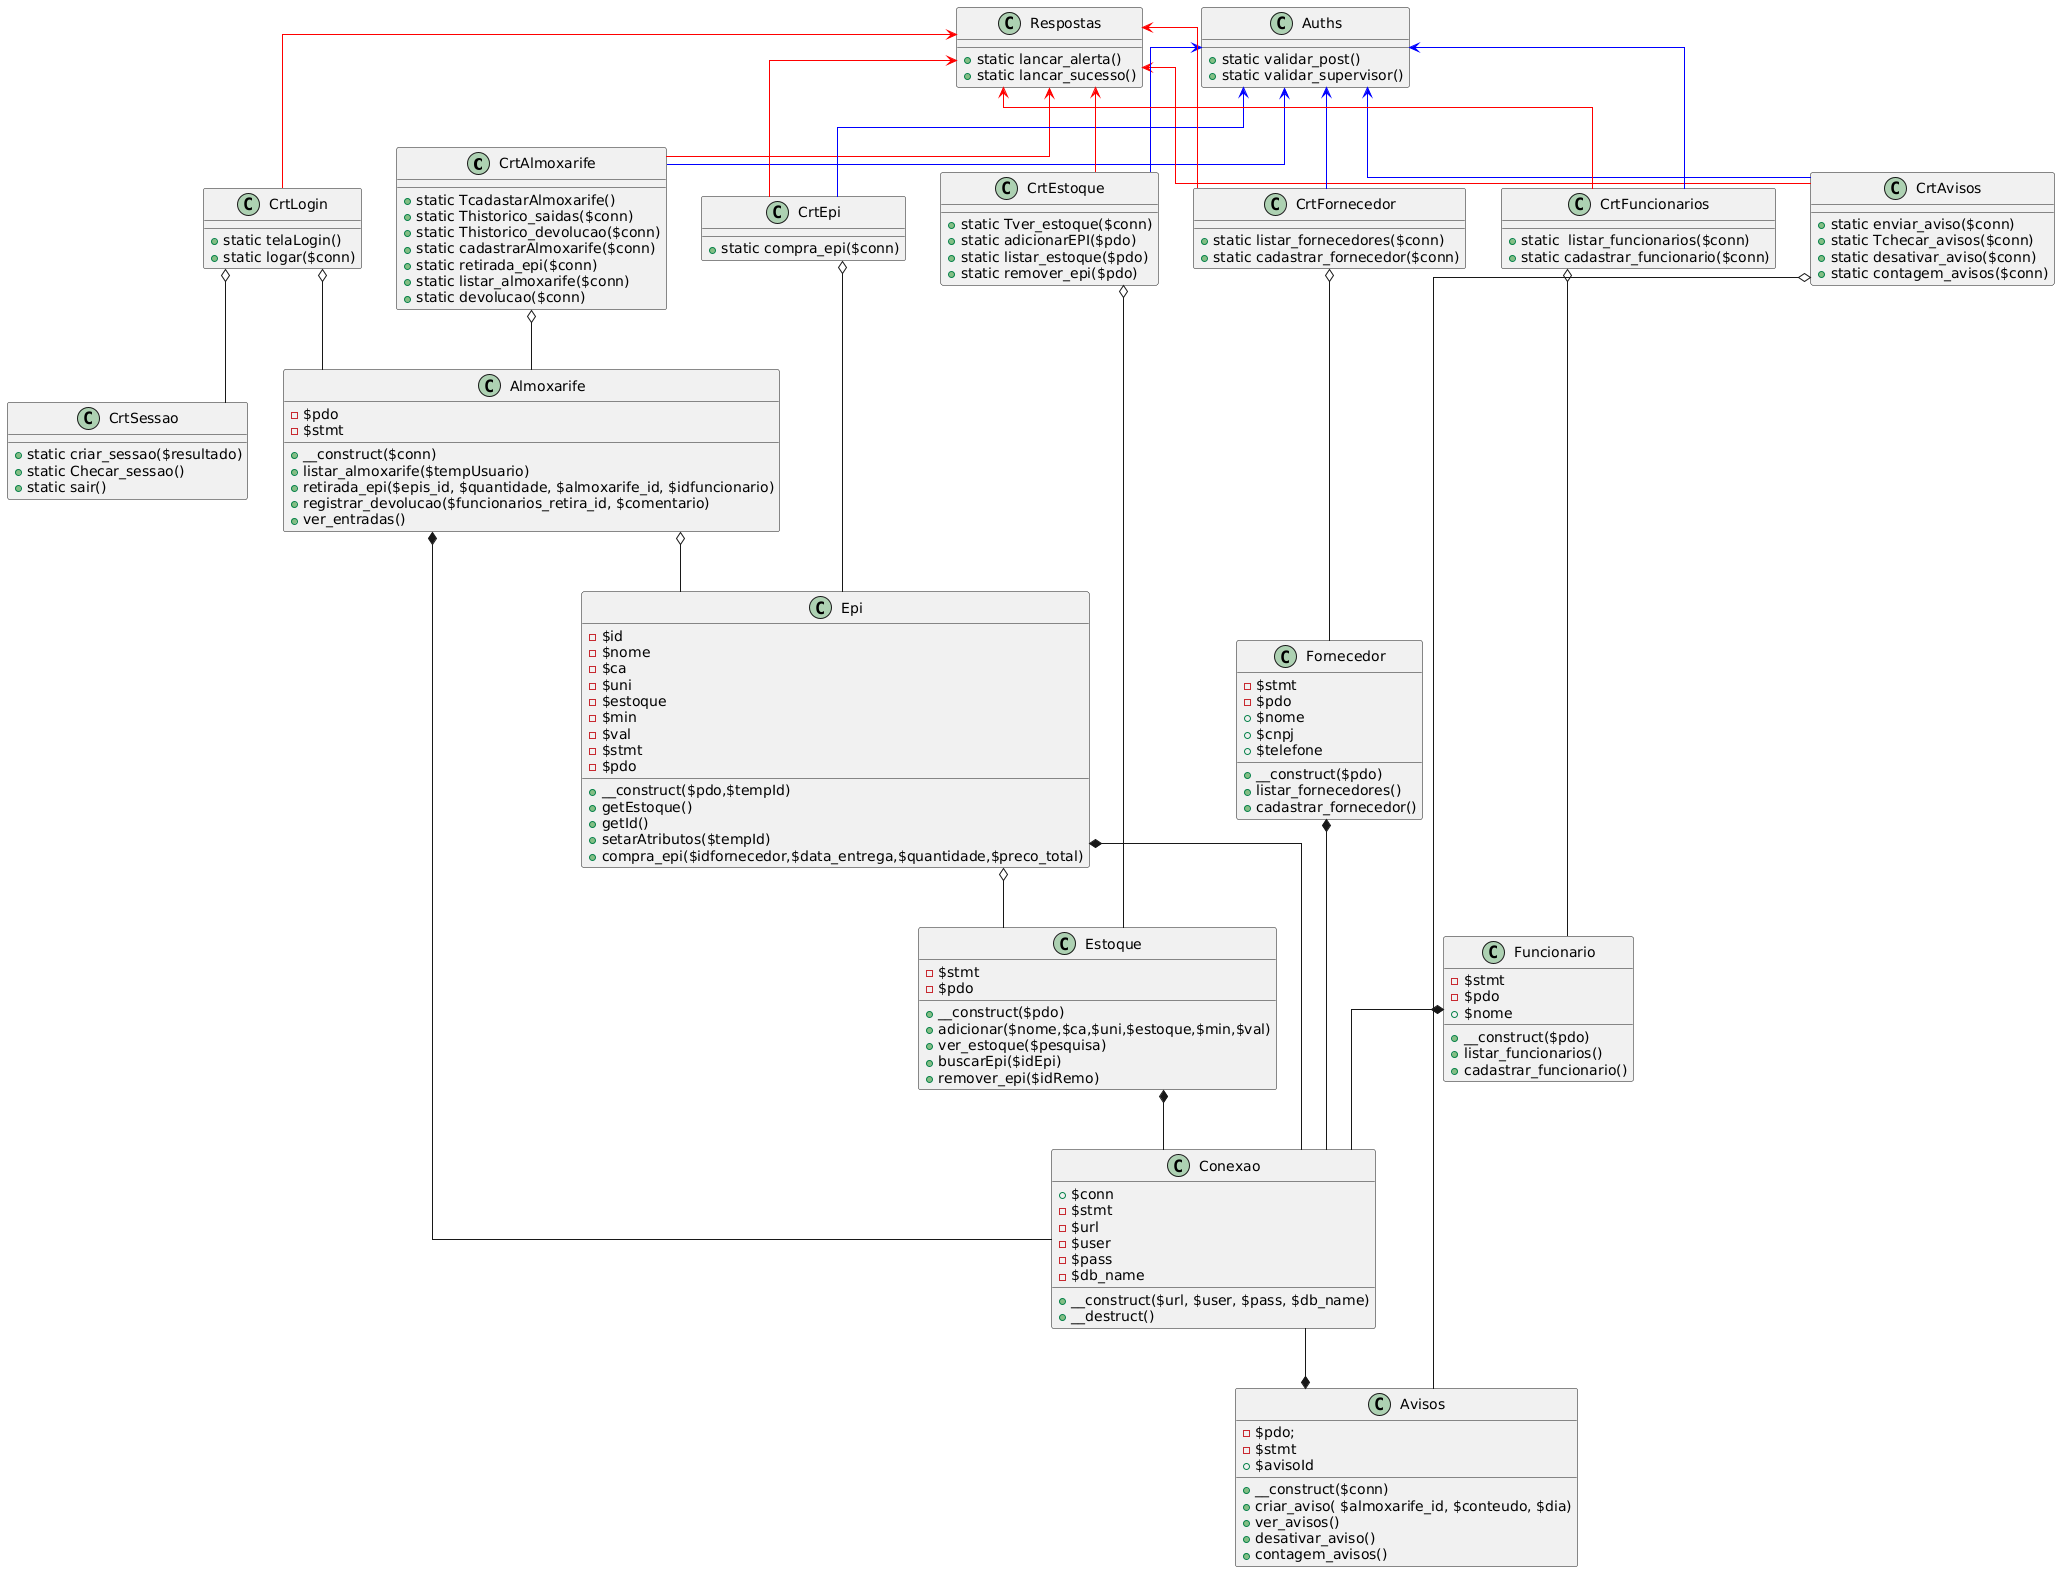

The diagram above was rendered by PlantUML. Its source (embedded in the PNG):
@startuml
skinparam linetype polyline
skinparam linetype ortho

class CrtAlmoxarife{
        
        +static TcadastarAlmoxarife()
        +static Thistorico_saidas($conn)
        +static Thistorico_devolucao($conn)
        +static cadastrarAlmoxarife($conn)
        +static retirada_epi($conn)
        +static listar_almoxarife($conn)
        +static devolucao($conn)       
}

class CrtAvisos{
        
        +static enviar_aviso($conn)
        +static Tchecar_avisos($conn)
        +static desativar_aviso($conn)
        +static contagem_avisos($conn)
}

class CrtEpi{
        +static compra_epi($conn)
}

class CrtEstoque{
        
        +static Tver_estoque($conn)
        +static adicionarEPI($pdo)
        +static listar_estoque($pdo)
        +static remover_epi($pdo)
}

class CrtFornecedor{

        +static listar_fornecedores($conn)
        +static cadastrar_fornecedor($conn)
}

class CrtFuncionarios{
        +static  listar_funcionarios($conn)
        +static cadastrar_funcionario($conn)
}

class CrtLogin{
        +static telaLogin()
        +static logar($conn)
}

class CrtSessao{
        
        +static criar_sessao($resultado)
        +static Checar_sessao()
        +static sair()
}

class Almoxarife{

        -$pdo
        -$stmt
		
        +__construct($conn)
        +listar_almoxarife($tempUsuario)
        +retirada_epi($epis_id, $quantidade, $almoxarife_id, $idfuncionario)
	+registrar_devolucao($funcionarios_retira_id, $comentario)
	+ver_entradas()
}

class Avisos{
        -$pdo;
	-$stmt
	+$avisoId
	
        +__construct($conn)
	+criar_aviso( $almoxarife_id, $conteudo, $dia)
	+ver_avisos()
	+desativar_aviso()
	+contagem_avisos()
}

class Conexao{
        +$conn
	-$stmt
	-$url
	-$user
	-$pass
	-$db_name

	+__construct($url, $user, $pass, $db_name)
	+__destruct()
}

class Epi{
        -$id
        -$nome
        -$ca
        -$uni
        -$estoque
        -$min
        -$val
        -$stmt
        -$pdo

        +__construct($pdo,$tempId)
        +getEstoque()
        +getId()
        +setarAtributos($tempId)
        +compra_epi($idfornecedor,$data_entrega,$quantidade,$preco_total)
}

class Estoque{
        -$stmt
        -$pdo
        
        +__construct($pdo)
        +adicionar($nome,$ca,$uni,$estoque,$min,$val)
        +ver_estoque($pesquisa)
        +buscarEpi($idEpi)
        +remover_epi($idRemo)
}

class Fornecedor{

        -$stmt
        -$pdo
        +$nome
        +$cnpj
        +$telefone

        +__construct($pdo)
        +listar_fornecedores()
        +cadastrar_fornecedor()
}

class Funcionario{
        -$stmt
        -$pdo
        +$nome

        +__construct($pdo)
        +listar_funcionarios()
        +cadastrar_funcionario()
}

class Auths{
        +static validar_post()
        +static validar_supervisor()
}

class Respostas{ 
        
        +static lancar_alerta()
        +static lancar_sucesso()
}

'////////////////////////////////////////////////////////////////////////////////////////////////////////////////////////////////////
CrtAlmoxarife o-- Almoxarife
Auths <-[#blue]- CrtAlmoxarife 
Respostas <-[#red]- CrtAlmoxarife 

CrtAvisos o-- Avisos 
Auths <-[#blue]-  CrtAvisos 
Respostas <-[#red]- CrtAvisos

CrtEpi o-- Epi 
Auths <-[#blue]- CrtEpi 
Respostas <-[#red]- CrtEpi

CrtEstoque o-- Estoque 
Auths <-[#blue]- CrtEstoque
Respostas <-[#red]- CrtEstoque 

CrtFornecedor o-- Fornecedor 
Auths <-[#blue]- CrtFornecedor
Respostas <-[#red]- CrtFornecedor 

CrtFuncionarios o-- Funcionario 
Auths <-[#blue]- CrtFuncionarios 
Respostas <-[#red]- CrtFuncionarios

CrtLogin o-- Almoxarife 
CrtLogin o-- CrtSessao 
Respostas <-[#red]- CrtLogin 

'//////////////////////////////////////////////////////////////////////////////////////////////////////////////////////////////////////

Almoxarife  *-- Conexao 
Almoxarife  o--  Epi



Conexao --* Avisos
Epi  *-- Conexao
Epi o-- Estoque
Estoque *--  Conexao

Fornecedor *-- Conexao



Funcionario *-- Conexao
@enduml